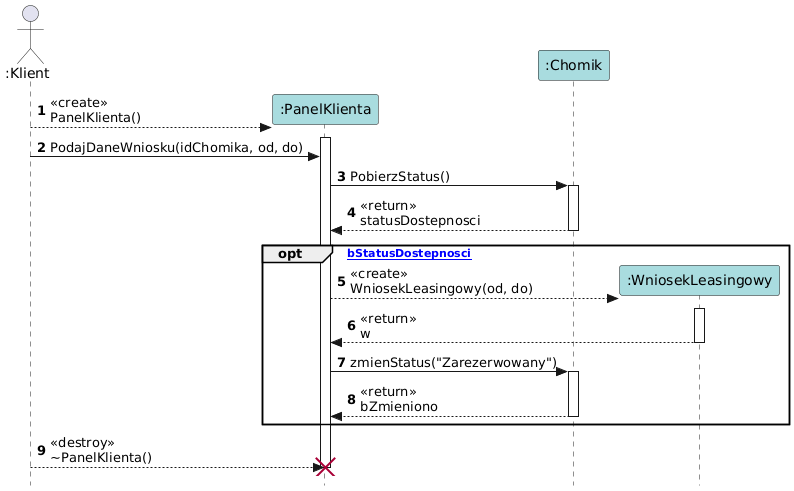

The diagram above was rendered by PlantUML. Its source (embedded in the PNG):
@startuml
autonumber
skinparam style strictuml
skinparam sequenceParticipantBackgroundColor #A9DCDF
skinparam sequenceLifeLineBackgroundColor #FFFFFF

actor ":Klient" as Klient

create ":PanelKlienta" as Panel
Klient --> Panel : <<create>>\nPanelKlienta()
activate Panel

Klient -> Panel : PodajDaneWniosku(idChomika, od, do)
Panel -> ":Chomik" as Chomik : PobierzStatus()
activate Chomik
Chomik --> Panel : <<return>>\nstatusDostepnosci
deactivate Chomik

opt [bStatusDostepnosci]
    create ":WniosekLeasingowy" as Wniosek
    Panel --> Wniosek : <<create>>\nWniosekLeasingowy(od, do)
    activate Wniosek
    Wniosek --> Panel : <<return>>\nw
    deactivate Wniosek

    Panel -> Chomik : zmienStatus("Zarezerwowany")
    activate Chomik
    Chomik --> Panel : <<return>>\nbZmieniono
    deactivate Chomik
end

Klient --> Panel : <<destroy>>\n~PanelKlienta()
destroy Panel
@enduml